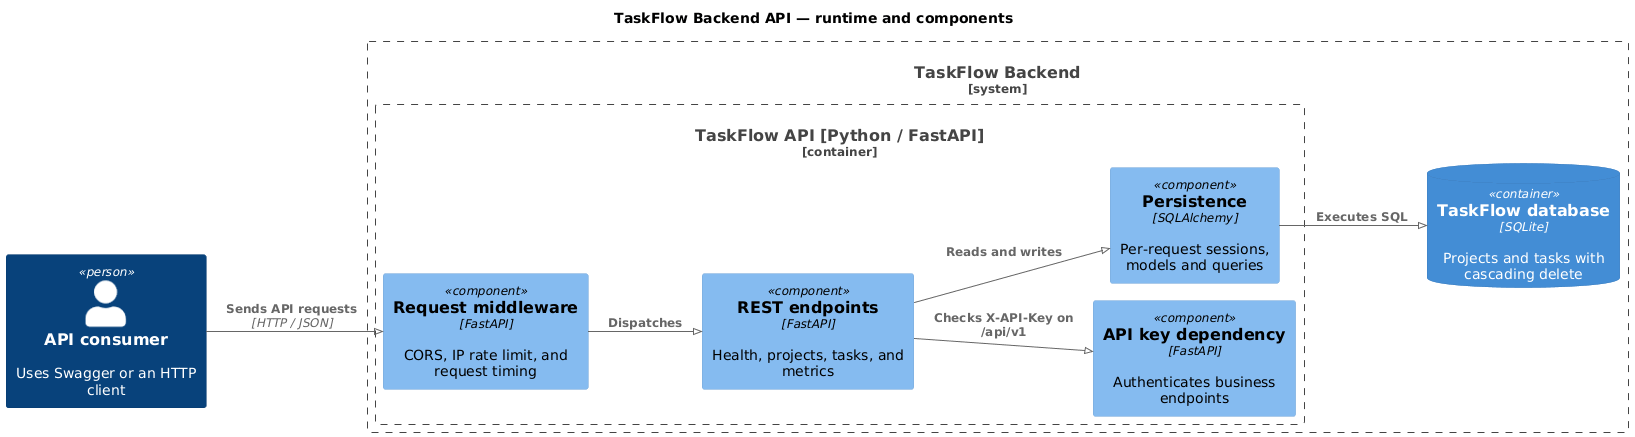

The diagram above was rendered by PlantUML. Its source (embedded in the PNG):
@startuml
!include https://raw.githubusercontent.com/plantuml-stdlib/C4-PlantUML/v2.12.0/C4_Container.puml
!include https://raw.githubusercontent.com/plantuml-stdlib/C4-PlantUML/v2.12.0/C4_Component.puml
!pragma layout smetana
LAYOUT_LEFT_RIGHT()
title TaskFlow Backend API — runtime and components

Person(user, "API consumer", "Uses Swagger or an HTTP client")

System_Boundary(taskflow, "TaskFlow Backend") {
    Container_Boundary(api, "TaskFlow API [Python / FastAPI]") {
        Component(middleware, "Request middleware", "FastAPI", "CORS, IP rate limit, and request timing")
        Component(routes, "REST endpoints", "FastAPI", "Health, projects, tasks, and metrics")
        Component(auth, "API key dependency", "FastAPI", "Authenticates business endpoints")
        Component(db, "Persistence", "SQLAlchemy", "Per-request sessions, models and queries")
    }
    ContainerDb(store, "TaskFlow database", "SQLite", "Projects and tasks with cascading delete")
}

Rel(user, middleware, "Sends API requests", "HTTP / JSON")
Rel(middleware, routes, "Dispatches")
Rel(routes, auth, "Checks X-API-Key on /api/v1")
Rel(routes, db, "Reads and writes")
Rel(db, store, "Executes SQL")
@enduml